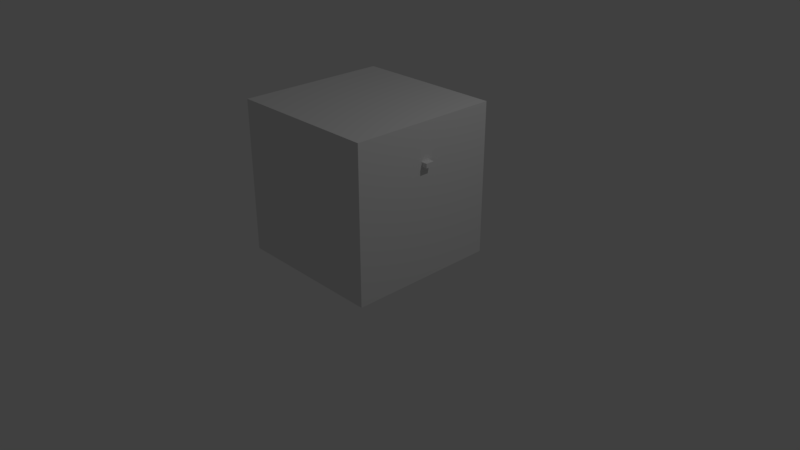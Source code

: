 # Source: merc_body.blend  (saved by Blender 2.78.0; exported with 4.5.12 LTS)
import bpy
from mathutils import Matrix  # noqa: F401  (used for matrix-valued properties, if any)

bpy.ops.wm.read_factory_settings(use_empty=True)
scene = bpy.context.scene
scene.name = 'Scene'

# ---- collections
col_collection_1 = bpy.data.collections.new('Collection 1'); scene.collection.children.link(col_collection_1)
col_collection_2 = bpy.data.collections.new('Collection 2'); scene.collection.children.link(col_collection_2)

# ---- materials (node trees are filled in below, after node groups)
mat_material = bpy.data.materials.new('Material')
mat_material.alpha_threshold = 0.0
mat_material.use_transparent_shadow = False
mat_material.roughness = 0.5
mat_material.line_color = (0.0, 0.0, 0.0, 1.0)

# ---- material node trees

# ---- world
world_world = bpy.data.worlds.new('World'); scene.world = world_world
world_world.color = (0.05088, 0.05088, 0.05088)
world_world.use_sun_shadow = False
world_world.sun_shadow_jitter_overblur = 0.0
world_world.cycles.sampling_method = 'MANUAL'

# ---- cameras
cam_camera = bpy.data.cameras.new('Camera')
cam_camera.clip_end = 100.0
cam_camera.lens = 35.0
cam_camera.sensor_width = 32.0
cam_camera.sensor_height = 18.0
cam_camera.ortho_scale = 7.314
cam_camera.dof.focus_distance = 0.0
cam_camera.dof.aperture_fstop = 128.0

# ---- lights
light_lamp = bpy.data.lights.new('Lamp', 'POINT')
light_lamp.transmission_factor = 0.0
light_lamp.cutoff_distance = 30.0
light_lamp.energy = 100.0
light_lamp.shadow_buffer_clip_start = 1.001
light_lamp.shadow_soft_size = 0.1
light_lamp.shadow_maximum_resolution = 0.006
light_lamp.use_absolute_resolution = True

# ---- meshes
me_cube = bpy.data.meshes.new('Cube')
me_cube.from_pydata([(0.0, 0.0, 0.1308), (0.0, 0.0, -0.01966), (0.0, -0.1308, 0.0), (0.1308, 0.0, 0.0), (0.0, 0.1308, 0.0), (0.0, 0.1308, -0.01966), (0.0, 0.1308, 0.1308), (0.1308, 0.1308, 0.0), (0.1308, -0.1308, 0.0), (0.0, -0.1308, -0.01966), (0.1308, 0.0, -0.01966), (0.1308, 0.0, 0.1308), (0.0, -0.1308, 0.1308), (0.1308, 0.1308, 0.1308), (0.1308, 0.1308, -0.01966), (0.1308, -0.1308, 0.1308), (0.1308, -0.1308, -0.01966), (0.02193, 0.1308, -0.08495), (0.02193, 0.0, -0.08495), (0.1527, 0.0, -0.08495), (0.1527, 0.1308, -0.08495), (0.02193, -0.1308, -0.08495), (0.1527, -0.1308, -0.08495), (0.06884, 0.07579, -1.0), (0.06884, 0.03884, -1.0), (0.1058, 0.03884, -1.0), (0.1058, 0.07579, -1.0), (0.06884, -0.002983, -1.0), (0.1058, -0.002983, -1.0), (0.0, 0.0, 0.5593), (0.0, -0.1308, 0.5593), (0.1308, 0.0, 0.5593), (0.0, 0.1308, 0.5593), (0.1308, 0.1308, 0.5593), (0.1308, -0.1308, 0.5593), (0.0, 0.0, 0.6879), (0.0, -0.1308, 0.6879), (0.1308, 0.0, 0.6879), (0.0, 0.1308, 0.6879), (0.1308, 0.1308, 0.6879), (0.1308, -0.1308, 0.6879), (0.0, 0.0, 1.0), (0.0, -0.1308, 1.0), (0.09291, 0.0, 0.9744), (0.0, 0.1308, 1.0), (0.09291, 0.1308, 0.9744), (0.09291, -0.1308, 0.9744), (0.9137, 0.0581, 0.5638), (0.9137, 0.0, 0.5638), (0.9137, -0.0581, 0.5638), (0.9137, 0.0581, 0.621), (0.9137, 0.0, 0.621), (0.9137, -0.0581, 0.621), (0.03992, -0.0948, -0.4637), (0.1347, -0.0948, -0.4637), (0.1347, -2.085e-10, -0.4637), (0.1347, 0.0948, -0.4637), (0.03992, 0.0948, -0.4637), (0.03992, -2.085e-10, -0.4637), (0.06603, -0.002613, -0.9475), (0.1086, 0.07763, -0.9479), (0.1086, -0.002613, -0.9475), (0.1086, 0.03507, -0.9479), (0.06603, 0.07763, -0.9479), (0.06603, 0.03507, -0.9479), (0.06603, -0.002613, -0.9475), (0.06884, -0.002983, -1.0), (0.1058, -0.002983, -1.0), (0.1086, -0.002613, -0.9475), (0.06603, -0.2034, -0.9475), (0.06884, -0.2038, -1.0), (0.1058, -0.2038, -1.0), (0.1086, -0.2034, -0.9475), (0.04996, -0.04996, 0.7491), (0.0, -0.04996, 0.7491), (0.04996, 0.04996, 0.7491), (0.04996, 0.0, 0.7491), (0.0, 0.04996, 0.7491), (0.0, 0.0, 0.7491), (0.5987, 0.07622, 0.6436), (0.5987, 0.07622, 0.5686), (0.5987, 0.0, 0.5686), (0.5987, -0.07622, 0.5686), (0.5987, 0.0, 0.6436), (0.5987, -0.07622, 0.6436), (1.074, 0.0581, 0.5638), (1.074, 0.0, 0.5638), (1.074, -0.0581, 0.5638), (1.074, 0.0581, 0.621), (1.074, 0.0, 0.621), (1.074, -0.0581, 0.621), (0.9559, -0.0581, 0.621), (0.9559, 0.0, 0.621), (0.9559, 0.0, 0.5638), (0.9559, -0.0581, 0.5638), (0.9559, 0.0581, 0.621), (0.9559, 0.0581, 0.5638)], [], [(10, 3, 8, 16), (7, 13, 11, 3), (5, 4, 7, 14), (16, 8, 2, 9), (1, 5, 17, 18), (14, 7, 3, 10), (5, 14, 20, 17), (6, 0, 29, 32), (8, 15, 12, 2), (3, 11, 15, 8), (13, 6, 32, 33), (4, 6, 13, 7), (62, 61, 28, 25), (61, 59, 65, 68), (9, 1, 18, 21), (16, 9, 21, 22), (14, 10, 19, 20), (10, 16, 22, 19), (23, 26, 25, 24), (24, 25, 28, 27), (63, 60, 26, 23), (64, 63, 23, 24), (60, 62, 25, 26), (59, 64, 24, 27), (82, 81, 48, 49), (33, 32, 38, 39), (12, 15, 34, 30), (15, 11, 31, 34), (0, 12, 30, 29), (11, 13, 33, 31), (76, 75, 45, 43), (74, 73, 46, 42), (32, 29, 35, 38), (29, 30, 36, 35), (30, 34, 40, 36), (80, 79, 50, 47), (45, 44, 41, 43), (43, 41, 42, 46), (75, 77, 44, 45), (73, 76, 43, 46), (77, 78, 41, 44), (78, 74, 42, 41), (94, 93, 86, 87), (92, 91, 90, 89), (79, 83, 51, 50), (83, 84, 52, 51), (81, 80, 47, 48), (84, 82, 49, 52), (21, 18, 58, 53), (20, 19, 55, 56), (18, 17, 57, 58), (17, 20, 56, 57), (22, 21, 53, 54), (19, 22, 54, 55), (53, 58, 64, 59), (56, 55, 62, 60), (58, 57, 63, 64), (57, 56, 60, 63), (54, 53, 59, 61), (55, 54, 61, 62), (67, 68, 72, 71), (28, 61, 68, 67), (27, 28, 67, 66), (59, 27, 66, 65), (72, 69, 70, 71), (65, 66, 70, 69), (68, 65, 69, 72), (66, 67, 71, 70), (35, 36, 74, 78), (38, 35, 78, 77), (40, 37, 76, 73), (39, 38, 77, 75), (36, 40, 73, 74), (37, 39, 75, 76), (40, 34, 82, 84), (31, 33, 80, 81), (37, 40, 84, 83), (39, 37, 83, 79), (33, 39, 79, 80), (34, 31, 81, 82), (87, 86, 89, 90), (86, 85, 88, 89), (91, 94, 87, 90), (96, 95, 88, 85), (95, 92, 89, 88), (93, 96, 85, 86), (48, 47, 96, 93), (50, 51, 92, 95), (47, 50, 95, 96), (52, 49, 94, 91), (51, 52, 91, 92), (49, 48, 93, 94)])
me_cube.materials.append(mat_material)
me_cube.use_remesh_preserve_volume = False
me_cube.use_remesh_preserve_attributes = False
me_cube.use_mirror_vertex_groups = False
me_cube.update()
me_cube_001 = bpy.data.meshes.new('Cube.001')
me_cube_001.from_pydata([(-1.0, -1.0, -1.0), (-1.0, -1.0, 1.0), (-1.0, 1.0, -1.0), (-1.0, 1.0, 1.0), (1.0, -1.0, -1.0), (1.0, -1.0, 1.0), (1.0, 1.0, -1.0), (1.0, 1.0, 1.0)], [], [(0, 1, 3, 2), (2, 3, 7, 6), (6, 7, 5, 4), (4, 5, 1, 0), (2, 6, 4, 0), (7, 3, 1, 5)])
me_cube_001.use_remesh_preserve_volume = False
me_cube_001.use_remesh_preserve_attributes = False
me_cube_001.use_mirror_vertex_groups = False
me_cube_001.update()
arm_armature = bpy.data.armatures.new('Armature')  # bones are not reproduced

# ---- objects
ob_armature = bpy.data.objects.new('Armature', arm_armature)
ob_cube = bpy.data.objects.new('Cube', me_cube)
ob_lamp = bpy.data.objects.new('Lamp', light_lamp)
ob_camera = bpy.data.objects.new('Camera', cam_camera)
ob_cube_001 = bpy.data.objects.new('Cube.001', me_cube_001)

# ---- transforms, parenting, visibility, modifiers, constraints
ob_armature.location = (0.0, 0.0, 0.9661)
ob_armature.lineart.crease_threshold = 0.0
ob_cube.parent = ob_armature
ob_cube.location = (0.0, 0.0, 0.0)
ob_cube.lock_rotations_4d = False
ob_cube.empty_display_type = 'ARROWS'
ob_cube.lineart.crease_threshold = 0.0
_vg = ob_cube.vertex_groups.new(name='Bone')
for _i, _w in zip([1, 2, 4, 5, 7, 8, 9, 12, 14, 16, 17, 18, 21], [0.8902, 0.3224, 0.2161, 0.3017, 0.02997, 0.0257, 0.2741, 5.998e-05, 0.0368, 0.01487, 0.07329, 0.05183, 0.05484]): _vg.add([_i], _w, 'REPLACE')
_vg = ob_cube.vertex_groups.new(name='Bone.013')
for _i, _w in zip([0, 2, 4, 5, 6, 8, 9, 12, 13, 15, 16, 30], [0.994, 0.1676, 0.04899, 0.01633, 0.2407, 0.02144, 0.1169, 0.7739, 0.01634, 0.1139, 0.00245, 0.01991]): _vg.add([_i], _w, 'REPLACE')
_vg = ob_cube.vertex_groups.new(name='Bone.005')
_vg = ob_cube.vertex_groups.new(name='Bone.002')
for _i, _w in zip([29, 30, 32, 33, 34, 35, 36, 38, 40, 74], [0.8784, 0.6214, 0.847, 0.0613, 0.096, 0.1295, 0.1804, 0.1, 0.03346, 0.007258]): _vg.add([_i], _w, 'REPLACE')
_vg = ob_cube.vertex_groups.new(name='Bone.006')
for _i, _w in zip([29, 30, 32, 35, 36, 38, 39, 40, 46, 73, 74, 76, 78], [0.02598, 0.006727, 0.01785, 0.583, 0.1411, 0.6654, 0.03923, 0.04184, 0.003144, 0.3401, 0.1714, 0.1077, 0.08157]): _vg.add([_i], _w, 'REPLACE')
_vg = ob_cube.vertex_groups.new(name='Bone.003')
for _i, _w in zip([30, 35, 36, 37, 38, 39, 40, 42, 43, 44, 45, 46, 73, 74, 75, 76, 77, 78], [0.006548, 0.2232, 0.1875, 0.063, 0.139, 0.03908, 0.03627, 0.02559, 0.04269, 0.07069, 0.09917, 0.04824, 0.4501, 0.6633, 0.8735, 0.7569, 0.9831, 0.8444]): _vg.add([_i], _w, 'REPLACE')
_vg = ob_cube.vertex_groups.new(name='Bone.004')
for _i, _w in zip([41, 42, 43, 44, 45, 46, 73, 74, 75, 76, 78], [0.9709, 0.9344, 0.9359, 0.9254, 0.8922, 0.9117, 0.06662, 0.06174, 0.008134, 0.03394, 0.01907]): _vg.add([_i], _w, 'REPLACE')
_vg = ob_cube.vertex_groups.new(name='shoulder.L')
for _i, _w in zip([31, 33, 34, 37, 39, 40, 73, 75, 76], [0.9645, 0.9075, 0.8296, 0.8904, 0.8736, 0.8237, 0.12, 0.06988, 0.08596]): _vg.add([_i], _w, 'REPLACE')
_vg = ob_cube.vertex_groups.new(name='uArm.L')
for _i, _w in zip([40, 79, 80, 81, 82, 83, 84], [0.007131, 0.9828, 0.984, 0.9942, 0.9744, 0.9919, 0.9736]): _vg.add([_i], _w, 'REPLACE')
_vg = ob_cube.vertex_groups.new(name='lArm.L')
for _i, _w in zip([47, 48, 49, 50, 51, 52, 87, 90, 91, 92, 93, 94, 95, 96], [0.9123, 0.9388, 0.8727, 0.9288, 0.974, 0.8799, 0.02526, 0.02355, 0.2103, 0.05219, 0.1182, 0.2259, 0.1347, 0.1631]): _vg.add([_i], _w, 'REPLACE')
_vg = ob_cube.vertex_groups.new(name='hand.L')
for _i, _w in zip([47, 48, 49, 50, 52, 85, 86, 87, 88, 89, 90, 91, 92, 93, 94, 95, 96], [0.07421, 0.05249, 0.1061, 0.05919, 0.09821, 0.9749, 0.9796, 0.9616, 0.9799, 0.985, 0.9624, 0.7847, 0.9474, 0.8804, 0.7689, 0.8636, 0.8346]): _vg.add([_i], _w, 'REPLACE')
_vg = ob_cube.vertex_groups.new(name='shoulder.R')
_vg = ob_cube.vertex_groups.new(name='uArm.R')
_vg = ob_cube.vertex_groups.new(name='lArm.R')
_vg = ob_cube.vertex_groups.new(name='hand.R')
_vg = ob_cube.vertex_groups.new(name='Bone.001')
for _i, _w in zip([4, 5, 6, 7, 13, 14, 17], [0.3631, 0.2409, 0.5597, 0.06194, 0.07711, 0.05443, 0.05275]): _vg.add([_i], _w, 'REPLACE')
_vg = ob_cube.vertex_groups.new(name='hip.L')
for _i, _w in zip([3, 6, 7, 8, 11, 12, 13, 14, 15, 16], [0.00428, 0.06354, 0.07354, 0.0659, 0.4714, 0.06484, 0.4045, 0.05065, 0.3951, 0.03652]): _vg.add([_i], _w, 'REPLACE')
_vg = ob_cube.vertex_groups.new(name='thigh.L')
for _i, _w in zip([1, 2, 3, 4, 5, 6, 7, 8, 9, 10, 11, 12, 13, 14, 15, 16, 17, 18, 19, 20, 21, 22, 53, 54, 55, 56, 57, 58], [0.09941, 0.4782, 0.9649, 0.3411, 0.4015, 0.09427, 0.8071, 0.853, 0.5843, 0.981, 0.5036, 0.1089, 0.4572, 0.8376, 0.4584, 0.8907, 0.8587, 0.9429, 0.9927, 0.9568, 0.913, 0.9561, 0.9207, 0.5969, 0.979, 0.9835, 0.9837, 0.9884]): _vg.add([_i], _w, 'REPLACE')
_vg = ob_cube.vertex_groups.new(name='leg.L')
for _i, _w in zip([23, 24, 25, 26, 27, 28, 53, 54, 59, 60, 61, 62, 63, 64], [0.5026, 0.2443, 0.1872, 0.497, 0.1257, 0.08825, 0.07257, 0.4008, 0.2857, 0.9724, 0.2813, 0.9447, 0.9462, 0.8471]): _vg.add([_i], _w, 'REPLACE')
_vg = ob_cube.vertex_groups.new(name='foot.L')
for _i, _w in zip([23, 24, 25, 26, 27, 28, 59, 61, 62, 63, 64, 65, 66, 67, 68, 69, 70, 71, 72], [0.4963, 0.7546, 0.8124, 0.5024, 0.8727, 0.9108, 0.7044, 0.7106, 0.05382, 0.04547, 0.1482, 1.0, 1.0, 1.0, 1.0, 1.0, 1.0, 1.0, 1.0]): _vg.add([_i], _w, 'REPLACE')
_vg = ob_cube.vertex_groups.new(name='hip.R')
_vg = ob_cube.vertex_groups.new(name='thigh.R')
_vg = ob_cube.vertex_groups.new(name='leg.R')
_vg = ob_cube.vertex_groups.new(name='foot.R')
_vg = ob_cube.vertex_groups.new(name='Bone.021')
_vg = ob_cube.vertex_groups.new(name='thigh.L.003')
_vg = ob_cube.vertex_groups.new(name='leg.L.003')
_vg = ob_cube.vertex_groups.new(name='foot.L.003')
_m = ob_cube.modifiers.new('Mirror', 'MIRROR')
_m = ob_cube.modifiers.new('Armature', 'ARMATURE')
_m.object = ob_armature
ob_lamp.location = (4.076, 1.005, 5.904)
ob_lamp.rotation_euler = (0.6503, 0.05522, 1.866)
ob_lamp.lock_rotations_4d = False
ob_lamp.empty_display_type = 'ARROWS'
ob_lamp.color = (0.0, 0.0, 0.0, 0.0)
ob_lamp.lineart.crease_threshold = 0.0
ob_camera.location = (7.481, -6.508, 5.344)
ob_camera.rotation_euler = (1.109, 0.0, 0.8149)
ob_camera.lock_rotations_4d = False
ob_camera.empty_display_type = 'ARROWS'
ob_camera.color = (0.0, 0.0, 0.0, 0.0)
ob_camera.display_type = 'WIRE'
ob_camera.lineart.crease_threshold = 0.0
ob_cube_001.location = (0.0, 0.0, 1.063)
ob_cube_001.lineart.crease_threshold = 0.0

# ---- collection membership
col_collection_1.objects.link(ob_armature)
col_collection_1.objects.link(ob_cube)
col_collection_1.objects.link(ob_lamp)
col_collection_1.objects.link(ob_camera)
col_collection_2.objects.link(ob_cube_001)

# ---- scene / render settings (as saved in the file)
scene.camera = ob_camera
scene.frame_start = 1; scene.frame_end = 250; scene.frame_set(0)
scene.render.engine = 'BLENDER_EEVEE_NEXT'
scene.render.resolution_percentage = 50
scene.render.dither_intensity = 0.0
scene.cycles.use_denoising = False
scene.cycles.samples = 128
scene.cycles.sampling_pattern = 'TABULATED_SOBOL'
scene.cycles.light_sampling_threshold = 0.0
scene.cycles.use_adaptive_sampling = False
scene.cycles.use_light_tree = False
scene.cycles.blur_glossy = 0.0
scene.cycles.sample_clamp_indirect = 0.0
scene.view_settings.view_transform = 'Standard'
bpy.context.view_layer.update()
